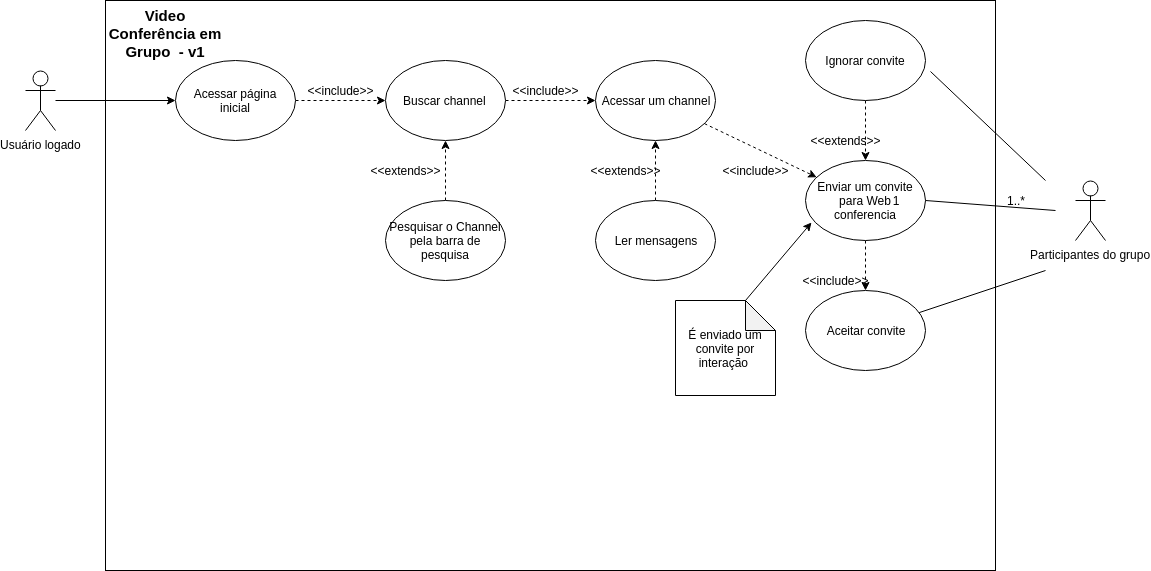

The diagram above was exported from draw.io. Its source (the exported page's mxGraphModel, read from the mxfile embedded in the PNG):
<mxGraphModel dx="840" dy="496" grid="1" gridSize="10" guides="1" tooltips="1" connect="1" arrows="1" fold="1" page="1" pageScale="1" pageWidth="3300" pageHeight="2339" math="0" shadow="0">
  <root>
    <mxCell id="0" />
    <mxCell id="1" parent="0" />
    <mxCell id="cb6B76dLktgX4XH4X-SO-1" value="Usuário logado" style="shape=umlActor;verticalLabelPosition=bottom;labelBackgroundColor=#ffffff;verticalAlign=top;html=1;outlineConnect=0;" parent="1" vertex="1">
      <mxGeometry x="50" y="160" width="30" height="60" as="geometry" />
    </mxCell>
    <mxCell id="cb6B76dLktgX4XH4X-SO-2" value="" style="rounded=0;whiteSpace=wrap;html=1;" parent="1" vertex="1">
      <mxGeometry x="130" y="90" width="890" height="570" as="geometry" />
    </mxCell>
    <mxCell id="iEgmhj71VGbT4YnYARAz-4" style="edgeStyle=orthogonalEdgeStyle;rounded=0;orthogonalLoop=1;jettySize=auto;html=1;dashed=1;" parent="1" source="cb6B76dLktgX4XH4X-SO-3" target="iEgmhj71VGbT4YnYARAz-2" edge="1">
      <mxGeometry relative="1" as="geometry" />
    </mxCell>
    <mxCell id="cb6B76dLktgX4XH4X-SO-3" value="Acessar página inicial" style="ellipse;whiteSpace=wrap;html=1;" parent="1" vertex="1">
      <mxGeometry x="200" y="150" width="120" height="80" as="geometry" />
    </mxCell>
    <mxCell id="cb6B76dLktgX4XH4X-SO-29" style="edgeStyle=orthogonalEdgeStyle;rounded=0;orthogonalLoop=1;jettySize=auto;html=1;" parent="1" source="cb6B76dLktgX4XH4X-SO-1" target="cb6B76dLktgX4XH4X-SO-3" edge="1">
      <mxGeometry relative="1" as="geometry" />
    </mxCell>
    <mxCell id="cb6B76dLktgX4XH4X-SO-32" value="&amp;lt;&amp;lt;include&amp;gt;&amp;gt;" style="text;html=1;strokeColor=none;fillColor=none;align=center;verticalAlign=middle;whiteSpace=wrap;rounded=0;" parent="1" vertex="1">
      <mxGeometry x="345" y="170" width="40" height="20" as="geometry" />
    </mxCell>
    <mxCell id="cb6B76dLktgX4XH4X-SO-33" value="&lt;b&gt;&lt;font style=&quot;font-size: 15px&quot;&gt;Video Conferência em Grupo&amp;nbsp; - v1&lt;/font&gt;&lt;/b&gt;&lt;br&gt;&lt;br&gt;" style="text;html=1;strokeColor=none;fillColor=none;align=center;verticalAlign=middle;whiteSpace=wrap;rounded=0;" parent="1" vertex="1">
      <mxGeometry x="130" y="120" width="120" height="20" as="geometry" />
    </mxCell>
    <mxCell id="iEgmhj71VGbT4YnYARAz-20" value="" style="edgeStyle=orthogonalEdgeStyle;rounded=0;orthogonalLoop=1;jettySize=auto;html=1;dashed=1;" parent="1" source="cb6B76dLktgX4XH4X-SO-37" target="iEgmhj71VGbT4YnYARAz-2" edge="1">
      <mxGeometry relative="1" as="geometry" />
    </mxCell>
    <mxCell id="cb6B76dLktgX4XH4X-SO-37" value="Pesquisar o Channel pela barra de pesquisa" style="ellipse;whiteSpace=wrap;html=1;" parent="1" vertex="1">
      <mxGeometry x="410" y="290" width="120" height="80" as="geometry" />
    </mxCell>
    <mxCell id="cb6B76dLktgX4XH4X-SO-39" value="&amp;lt;&amp;lt;extends&amp;gt;&amp;gt;" style="text;html=1;strokeColor=none;fillColor=none;align=center;verticalAlign=middle;whiteSpace=wrap;rounded=0;" parent="1" vertex="1">
      <mxGeometry x="410" y="250" width="40" height="20" as="geometry" />
    </mxCell>
    <mxCell id="cb6B76dLktgX4XH4X-SO-47" style="edgeStyle=orthogonalEdgeStyle;rounded=0;orthogonalLoop=1;jettySize=auto;html=1;dashed=1;" parent="1" source="cb6B76dLktgX4XH4X-SO-40" target="cb6B76dLktgX4XH4X-SO-44" edge="1">
      <mxGeometry relative="1" as="geometry" />
    </mxCell>
    <mxCell id="cb6B76dLktgX4XH4X-SO-40" value="Enviar um convite para Web conferencia" style="ellipse;whiteSpace=wrap;html=1;" parent="1" vertex="1">
      <mxGeometry x="830" y="250" width="120" height="80" as="geometry" />
    </mxCell>
    <mxCell id="cb6B76dLktgX4XH4X-SO-42" value="" style="endArrow=classic;html=1;dashed=1;" parent="1" source="cb6B76dLktgX4XH4X-SO-30" target="cb6B76dLktgX4XH4X-SO-40" edge="1">
      <mxGeometry width="50" height="50" relative="1" as="geometry">
        <mxPoint x="660" y="200" as="sourcePoint" />
        <mxPoint x="710" y="150" as="targetPoint" />
      </mxGeometry>
    </mxCell>
    <mxCell id="cb6B76dLktgX4XH4X-SO-43" value="&amp;lt;&amp;lt;include&amp;gt;&amp;gt;" style="text;html=1;strokeColor=none;fillColor=none;align=center;verticalAlign=middle;whiteSpace=wrap;rounded=0;" parent="1" vertex="1">
      <mxGeometry x="760" y="250" width="40" height="20" as="geometry" />
    </mxCell>
    <mxCell id="cb6B76dLktgX4XH4X-SO-44" value="Aceitar convite" style="ellipse;whiteSpace=wrap;html=1;" parent="1" vertex="1">
      <mxGeometry x="830" y="380" width="120" height="80" as="geometry" />
    </mxCell>
    <mxCell id="cb6B76dLktgX4XH4X-SO-46" style="edgeStyle=orthogonalEdgeStyle;rounded=0;orthogonalLoop=1;jettySize=auto;html=1;dashed=1;" parent="1" source="cb6B76dLktgX4XH4X-SO-45" target="cb6B76dLktgX4XH4X-SO-40" edge="1">
      <mxGeometry relative="1" as="geometry" />
    </mxCell>
    <mxCell id="cb6B76dLktgX4XH4X-SO-45" value="Ignorar convite" style="ellipse;whiteSpace=wrap;html=1;" parent="1" vertex="1">
      <mxGeometry x="830" y="110" width="120" height="80" as="geometry" />
    </mxCell>
    <mxCell id="cb6B76dLktgX4XH4X-SO-48" value="&amp;lt;&amp;lt;extends&amp;gt;&amp;gt;" style="text;html=1;strokeColor=none;fillColor=none;align=center;verticalAlign=middle;whiteSpace=wrap;rounded=0;" parent="1" vertex="1">
      <mxGeometry x="850" y="220" width="40" height="20" as="geometry" />
    </mxCell>
    <mxCell id="cb6B76dLktgX4XH4X-SO-49" value="&amp;lt;&amp;lt;include&amp;gt;&amp;gt;" style="text;html=1;strokeColor=none;fillColor=none;align=center;verticalAlign=middle;whiteSpace=wrap;rounded=0;" parent="1" vertex="1">
      <mxGeometry x="840" y="360" width="40" height="20" as="geometry" />
    </mxCell>
    <mxCell id="cb6B76dLktgX4XH4X-SO-50" value="Participantes do grupo" style="shape=umlActor;verticalLabelPosition=bottom;labelBackgroundColor=#ffffff;verticalAlign=top;html=1;outlineConnect=0;" parent="1" vertex="1">
      <mxGeometry x="1100" y="270" width="30" height="60" as="geometry" />
    </mxCell>
    <mxCell id="cb6B76dLktgX4XH4X-SO-57" value="" style="endArrow=none;html=1;entryX=1.039;entryY=0.638;entryDx=0;entryDy=0;entryPerimeter=0;" parent="1" target="cb6B76dLktgX4XH4X-SO-45" edge="1">
      <mxGeometry width="50" height="50" relative="1" as="geometry">
        <mxPoint x="1070" y="270" as="sourcePoint" />
        <mxPoint x="1000" y="170" as="targetPoint" />
      </mxGeometry>
    </mxCell>
    <mxCell id="cb6B76dLktgX4XH4X-SO-59" value="" style="endArrow=none;html=1;" parent="1" source="cb6B76dLktgX4XH4X-SO-44" edge="1">
      <mxGeometry width="50" height="50" relative="1" as="geometry">
        <mxPoint x="920" y="470" as="sourcePoint" />
        <mxPoint x="1070" y="360" as="targetPoint" />
      </mxGeometry>
    </mxCell>
    <mxCell id="cb6B76dLktgX4XH4X-SO-65" value="" style="endArrow=none;html=1;exitX=1;exitY=0.5;exitDx=0;exitDy=0;" parent="1" source="cb6B76dLktgX4XH4X-SO-40" edge="1">
      <mxGeometry width="50" height="50" relative="1" as="geometry">
        <mxPoint x="870" y="350" as="sourcePoint" />
        <mxPoint x="1080" y="300" as="targetPoint" />
      </mxGeometry>
    </mxCell>
    <mxCell id="cb6B76dLktgX4XH4X-SO-67" value="1" style="text;html=1;strokeColor=none;fillColor=none;align=center;verticalAlign=middle;whiteSpace=wrap;rounded=0;" parent="1" vertex="1">
      <mxGeometry x="900" y="280" width="40" height="20" as="geometry" />
    </mxCell>
    <mxCell id="cb6B76dLktgX4XH4X-SO-68" value="1..*" style="text;html=1;strokeColor=none;fillColor=none;align=center;verticalAlign=middle;whiteSpace=wrap;rounded=0;" parent="1" vertex="1">
      <mxGeometry x="1020" y="280" width="40" height="20" as="geometry" />
    </mxCell>
    <mxCell id="iEgmhj71VGbT4YnYARAz-5" style="edgeStyle=orthogonalEdgeStyle;rounded=0;orthogonalLoop=1;jettySize=auto;html=1;dashed=1;" parent="1" source="iEgmhj71VGbT4YnYARAz-2" target="cb6B76dLktgX4XH4X-SO-30" edge="1">
      <mxGeometry relative="1" as="geometry" />
    </mxCell>
    <mxCell id="iEgmhj71VGbT4YnYARAz-2" value="Buscar channel&amp;nbsp;" style="ellipse;whiteSpace=wrap;html=1;" parent="1" vertex="1">
      <mxGeometry x="410" y="150" width="120" height="80" as="geometry" />
    </mxCell>
    <mxCell id="cb6B76dLktgX4XH4X-SO-30" value="Acessar um channel" style="ellipse;whiteSpace=wrap;html=1;" parent="1" vertex="1">
      <mxGeometry x="620" y="150" width="120" height="80" as="geometry" />
    </mxCell>
    <mxCell id="iEgmhj71VGbT4YnYARAz-9" value="&amp;lt;&amp;lt;include&amp;gt;&amp;gt;" style="text;html=1;strokeColor=none;fillColor=none;align=center;verticalAlign=middle;whiteSpace=wrap;rounded=0;" parent="1" vertex="1">
      <mxGeometry x="550" y="170" width="40" height="20" as="geometry" />
    </mxCell>
    <mxCell id="iEgmhj71VGbT4YnYARAz-17" value="" style="edgeStyle=orthogonalEdgeStyle;rounded=0;orthogonalLoop=1;jettySize=auto;html=1;dashed=1;" parent="1" source="iEgmhj71VGbT4YnYARAz-16" target="cb6B76dLktgX4XH4X-SO-30" edge="1">
      <mxGeometry relative="1" as="geometry" />
    </mxCell>
    <mxCell id="iEgmhj71VGbT4YnYARAz-16" value="Ler mensagens" style="ellipse;whiteSpace=wrap;html=1;" parent="1" vertex="1">
      <mxGeometry x="620" y="290" width="120" height="80" as="geometry" />
    </mxCell>
    <mxCell id="iEgmhj71VGbT4YnYARAz-19" value="&amp;lt;&amp;lt;extends&amp;gt;&amp;gt;" style="text;html=1;strokeColor=none;fillColor=none;align=center;verticalAlign=middle;whiteSpace=wrap;rounded=0;" parent="1" vertex="1">
      <mxGeometry x="630" y="250" width="40" height="20" as="geometry" />
    </mxCell>
    <mxCell id="cawi8_TV59ySrV-B1If1-1" value="É enviado um convite por interação&amp;nbsp;" style="shape=note;whiteSpace=wrap;html=1;backgroundOutline=1;darkOpacity=0.05;" vertex="1" parent="1">
      <mxGeometry x="700" y="390" width="100" height="95" as="geometry" />
    </mxCell>
    <mxCell id="cawi8_TV59ySrV-B1If1-2" value="" style="endArrow=classic;html=1;exitX=0;exitY=0;exitDx=70;exitDy=0;exitPerimeter=0;entryX=0.05;entryY=0.775;entryDx=0;entryDy=0;entryPerimeter=0;" edge="1" parent="1" source="cawi8_TV59ySrV-B1If1-1" target="cb6B76dLktgX4XH4X-SO-40">
      <mxGeometry width="50" height="50" relative="1" as="geometry">
        <mxPoint x="800" y="360" as="sourcePoint" />
        <mxPoint x="850" y="310" as="targetPoint" />
      </mxGeometry>
    </mxCell>
  </root>
</mxGraphModel>